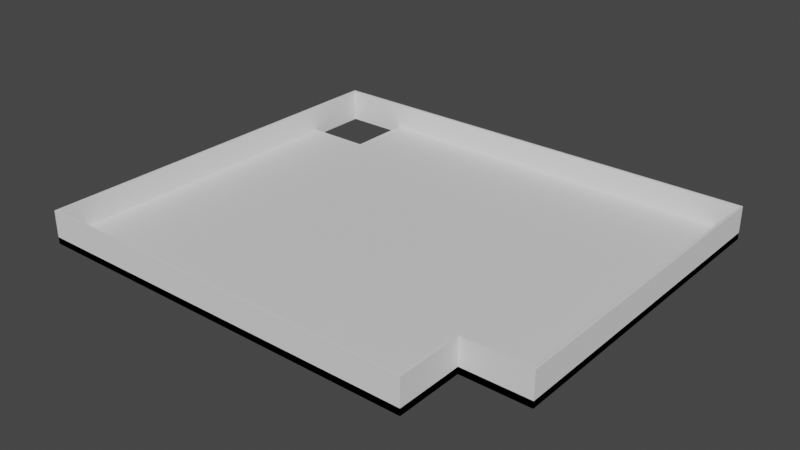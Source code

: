 # Source: LoungeModel.blend  (saved by Blender 2.83.20; exported with 4.5.12 LTS)
import bpy
from mathutils import Matrix  # noqa: F401  (used for matrix-valued properties, if any)

bpy.ops.wm.read_factory_settings(use_empty=True)
scene = bpy.context.scene
scene.name = 'Scene'

# ---- collections
col_collection = bpy.data.collections.new('Collection'); scene.collection.children.link(col_collection)

# ---- materials (node trees are filled in below, after node groups)
mat_floor = bpy.data.materials.new('Floor')

# ---- material node trees
mat_floor.use_nodes = True; mat_floor.node_tree.nodes.clear()
_N = mat_floor.node_tree.nodes; _L = mat_floor.node_tree.links
n0 = _N.new('ShaderNodeBsdfPrincipled'); n0.name = 'Principled BSDF'; n0.location = (10, 300)
n0.distribution = 'GGX'
n0.subsurface_method = 'BURLEY'
n0.inputs[3].default_value = 1.45
n0.inputs[27].default_value = (0.0, 0.0, 0.0, 1.0)
n0.inputs[28].default_value = 1.0
n1 = _N.new('ShaderNodeOutputMaterial'); n1.name = 'Material Output'; n1.location = (300, 300)
_L.new(n0.outputs[0], n1.inputs[0])
n1.is_active_output = True

# ---- world
world_world = bpy.data.worlds.new('World'); scene.world = world_world
world_world.use_nodes = True; world_world.node_tree.nodes.clear()
_N = world_world.node_tree.nodes; _L = world_world.node_tree.links
n0 = _N.new('ShaderNodeOutputWorld'); n0.name = 'World Output'; n0.location = (300, 300)
n1 = _N.new('ShaderNodeBackground'); n1.name = 'Background'; n1.location = (10, 300)
n1.inputs[0].default_value = (0.05088, 0.05088, 0.05088, 1.0)
_L.new(n1.outputs[0], n0.inputs[0])
n0.is_active_output = True
world_world.color = (0.05088, 0.05088, 0.05088)
world_world.use_sun_shadow = False
world_world.sun_shadow_jitter_overblur = 0.0

# ---- meshes
me_loungefloor = bpy.data.meshes.new('LoungeFloor')
me_loungefloor.from_pydata([(-0.5, -0.5, 0.0), (-6.5, -0.5, 0.0), (-5.5, 5.5, 0.0), (-5.5, 4.5, 0.0), (-6.5, 4.5, 0.0), (0.5, 0.5, 0.0), (-0.5, 0.5, 0.0), (0.5, 5.5, 0.0), (-0.5, -0.5, -0.1), (-6.5, -0.5, -0.1), (-5.5, 5.5, -0.1), (-5.5, 4.5, -0.1), (-6.5, 4.5, -0.1), (0.5, 0.5, -0.1), (-0.5, 0.5, -0.1), (0.5, 5.5, -0.1)], [], [(7, 15, 10, 2), (10, 11, 3, 2), (6, 14, 13, 5), (5, 13, 15, 7), (1, 4, 12, 9), (0, 8, 14, 6), (0, 1, 9, 8), (2, 3, 4, 1, 0, 6, 5, 7), (10, 15, 13, 14, 8, 9, 12, 11), (11, 12, 4, 3)])
_uv = me_loungefloor.uv_layers.new(name='UVMap')
_uv.uv.foreach_set('vector', [0.0, 0.0, 0.0, 0.0, 1.0, 0.0, 1.0, 0.0, 0.0, 0.0, 0.0, 1.0, 0.0, 1.0, 0.0, 0.0, 1.0, 1.0, 1.0, 1.0, 0.0, 1.0, 0.0, 1.0, 0.0, 1.0, 0.0, 1.0, 0.0, 0.0, 0.0, 0.0, 1.0, 1.0, 1.0, 0.0, 1.0, 0.0, 1.0, 1.0, 0.0, 1.0, 0.0, 1.0, 0.0, 0.0, 0.0, 0.0, 0.0, 1.0, 1.0, 1.0, 1.0, 1.0, 0.0, 1.0, 1.0, 0.0, 0.0, 1.0, 1.0, 0.0, 1.0, 1.0, 0.0, 1.0, 1.0, 1.0, 0.0, 1.0, 0.0, 0.0, 1.0, 0.0, 0.0, 0.0, 0.0, 1.0, 1.0, 1.0, 0.0, 1.0, 1.0, 1.0, 1.0, 0.0, 0.0, 1.0, 0.0, 1.0, 1.0, 1.0, 1.0, 1.0, 0.0, 1.0])
me_loungefloor.materials.append(mat_floor)
me_loungefloor.use_remesh_fix_poles = True
me_loungefloor.use_remesh_preserve_attributes = False
me_loungefloor.use_mirror_vertex_groups = False
me_loungefloor.update()
me_loungewalls = bpy.data.meshes.new('LoungeWalls')
me_loungewalls.from_pydata([(-0.5, -0.5, -0.1), (-6.5, -0.5, -0.1), (-6.5, 5.5, -0.1), (0.5, 0.5, -0.1), (-0.5, 0.5, -0.1), (0.5, 5.5, -0.1), (-0.5, 0.5, 0.4), (0.5, 0.5, 0.4), (-0.5, -0.5, 0.4), (-6.5, -0.5, 0.4), (-6.5, 5.5, 0.4), (0.5, 5.5, 0.4), (-0.5354, 0.5354, -0.1), (0.4646, 0.5354, -0.1), (-0.5354, -0.4646, -0.1), (-6.465, -0.4646, -0.1), (-6.465, 5.465, -0.1), (0.4646, 5.465, -0.1), (-0.5354, 0.5354, 0.4), (0.4646, 0.5354, 0.4), (-0.5354, -0.4646, 0.4), (-6.465, -0.4646, 0.4), (-6.465, 5.465, 0.4), (0.4646, 5.465, 0.4)], [], [(5, 11, 7, 3), (1, 9, 10, 2), (4, 6, 8, 0), (2, 10, 11, 5), (0, 8, 9, 1), (3, 7, 6, 4), (17, 13, 19, 23), (15, 16, 22, 21), (12, 14, 20, 18), (16, 17, 23, 22), (14, 15, 21, 20), (13, 12, 18, 19), (11, 10, 22, 23), (3, 4, 12, 13), (8, 6, 18, 20), (2, 5, 17, 16), (7, 11, 23, 19), (4, 0, 14, 12), (9, 8, 20, 21), (5, 3, 13, 17), (0, 1, 15, 14), (10, 9, 21, 22), (6, 7, 19, 18), (1, 2, 16, 15)])
_uv = me_loungewalls.uv_layers.new(name='UVMap')
_uv.uv.foreach_set('vector', [0.0, 0.0, 0.0, 0.0, 0.0, 1.0, 0.0, 1.0, 1.0, 1.0, 1.0, 1.0, 1.0, 0.0, 1.0, 0.0, 0.0, 0.0, 0.0, 0.0, 0.0, 1.0, 0.0, 1.0, 1.0, 0.0, 1.0, 0.0, 0.0, 0.0, 0.0, 0.0, 0.0, 1.0, 0.0, 1.0, 1.0, 1.0, 1.0, 1.0, 0.0, 1.0, 0.0, 1.0, 0.0, 0.0, 0.0, 0.0, 0.0, 0.0, 0.0, 1.0, 0.0, 1.0, 0.0, 0.0, 1.0, 1.0, 1.0, 0.0, 1.0, 0.0, 1.0, 1.0, 0.0, 0.0, 0.0, 1.0, 0.0, 1.0, 0.0, 0.0, 1.0, 0.0, 0.0, 0.0, 0.0, 0.0, 1.0, 0.0, 0.0, 1.0, 1.0, 1.0, 1.0, 1.0, 0.0, 1.0, 0.0, 1.0, 0.0, 0.0, 0.0, 0.0, 0.0, 1.0, 0.0, 0.0, 1.0, 0.0, 1.0, 0.0, 0.0, 0.0, 0.0, 1.0, 0.0, 0.0, 0.0, 0.0, 0.0, 1.0, 0.0, 1.0, 0.0, 0.0, 0.0, 0.0, 0.0, 1.0, 1.0, 0.0, 0.0, 0.0, 0.0, 0.0, 1.0, 0.0, 0.0, 1.0, 0.0, 0.0, 0.0, 0.0, 0.0, 1.0, 0.0, 0.0, 0.0, 1.0, 0.0, 1.0, 0.0, 0.0, 1.0, 1.0, 0.0, 1.0, 0.0, 1.0, 1.0, 1.0, 0.0, 0.0, 0.0, 1.0, 0.0, 1.0, 0.0, 0.0, 0.0, 1.0, 1.0, 1.0, 1.0, 1.0, 0.0, 1.0, 1.0, 0.0, 1.0, 1.0, 1.0, 1.0, 1.0, 0.0, 0.0, 0.0, 0.0, 1.0, 0.0, 1.0, 0.0, 0.0, 1.0, 1.0, 1.0, 0.0, 1.0, 0.0, 1.0, 1.0])
me_loungewalls.use_remesh_fix_poles = True
me_loungewalls.use_remesh_preserve_attributes = False
me_loungewalls.use_mirror_vertex_groups = False
me_loungewalls.update()

# ---- objects
ob_loungefloor = bpy.data.objects.new('LoungeFloor', me_loungefloor)
ob_loungewalls = bpy.data.objects.new('LoungeWalls', me_loungewalls)

# ---- transforms, parenting, visibility, modifiers, constraints
ob_loungefloor.location = (0.0, 0.0, 0.0)
ob_loungefloor.lineart.crease_threshold = 0.0
ob_loungewalls.location = (0.0, 0.0, 0.0)
ob_loungewalls.lineart.crease_threshold = 0.0

# ---- collection membership
col_collection.objects.link(ob_loungefloor)
col_collection.objects.link(ob_loungewalls)

# ---- scene / render settings (as saved in the file)
scene.frame_start = 1; scene.frame_end = 250; scene.frame_set(0)
scene.render.engine = 'CYCLES'
scene.cycles.use_denoising = False
scene.cycles.samples = 128
scene.cycles.sampling_pattern = 'TABULATED_SOBOL'
scene.cycles.use_light_tree = False
scene.view_settings.view_transform = 'Filmic'
bpy.context.view_layer.update()

# ---- added for rendering (the .blend has no active camera and no usable light): camera, sun
cam_auto = bpy.data.cameras.new('AutoCamera')
cam_auto.lens = 50.0
cam_auto.sensor_width = 36.0
cam_auto.clip_end = 1000.0
ob_auto_camera = bpy.data.objects.new('AutoCamera', cam_auto)
scene.collection.objects.link(ob_auto_camera)
ob_auto_camera.location = (5.54269, -7.75123, 6.98415)
ob_auto_camera.rotation_euler = (1.09748, -7.21219e-08, 0.694738)
scene.camera = ob_auto_camera
light_auto_sun = bpy.data.lights.new('AutoSun', 'SUN')
light_auto_sun.energy = 3.0
light_auto_sun.angle = 0.0523599
ob_auto_sun = bpy.data.objects.new('AutoSun', light_auto_sun)
scene.collection.objects.link(ob_auto_sun)
ob_auto_sun.rotation_euler = (0.872665, 0.174533, 0.523599)
bpy.context.view_layer.update()
